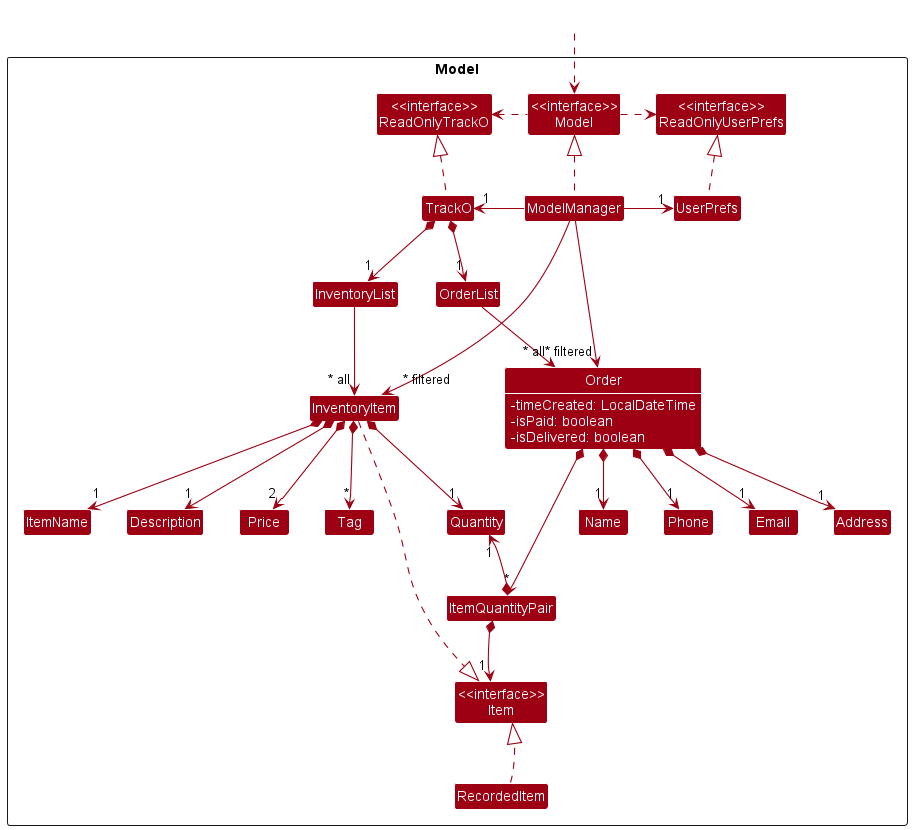

The diagram above was rendered by PlantUML. Its source (embedded in the PNG):
@startuml
!include style.puml
skinparam arrowThickness 1.1
skinparam arrowColor MODEL_COLOR
skinparam classBackgroundColor MODEL_COLOR

Package Model <<Rectangle>>{
Class "<<interface>>\nReadOnlyTrackO" as ReadOnlyTrackO
Class "<<interface>>\nReadOnlyUserPrefs" as ReadOnlyUserPrefs
Class "<<interface>>\nModel" as Model
Class TrackO
Class ModelManager
Class UserPrefs

Class InventoryList
Class InventoryItem
Class ItemName
Class Description
Class Price
Class Tag
Class Quantity

Class OrderList
Class Order {
    - timeCreated: LocalDateTime
    - isPaid: boolean
    - isDelivered: boolean
}
Class ItemQuantityPair
Class Name
Class Phone
Class Email
Class Address
Class RecordedItem

Class "<<interface>>\nItem" as Item

}

Class HiddenOutside #FFFFFF
HiddenOutside ..> Model

TrackO .up.|> ReadOnlyTrackO

ModelManager .up.|> Model
Model .right.> ReadOnlyUserPrefs
Model .left.> ReadOnlyTrackO
ModelManager -left-> "1" TrackO
ModelManager -right-> "1" UserPrefs
UserPrefs .up.|> ReadOnlyUserPrefs

TrackO *--> "1" InventoryList
InventoryList --> "~* all" InventoryItem
InventoryItem *--> "1" ItemName
InventoryItem *--> "1" Description
InventoryItem *--> "2" Price
InventoryItem *--> "1" Quantity
InventoryItem *--> "*" Tag

TrackO *--> "1" OrderList
OrderList --> "~* all" Order
Order *--> "1" Name
Order *--> "1" Phone
Order *--> "1" Email
Order *--> "1" Address
Order *--> "*" ItemQuantityPair

InventoryItem ....|> Item
ItemQuantityPair *--> "1" Item
RecordedItem ..|> Item

ItemQuantityPair *--> "1" Quantity

ItemName -[hidden]left-> Quantity
Item -[hidden]down-> ItemQuantityPair
Item -[hidden]down-> RecordedItem
Quantity -[hidden]down-> ItemQuantityPair

ModelManager -->"~* filtered" InventoryItem
ModelManager -->"~* filtered" Order
@enduml